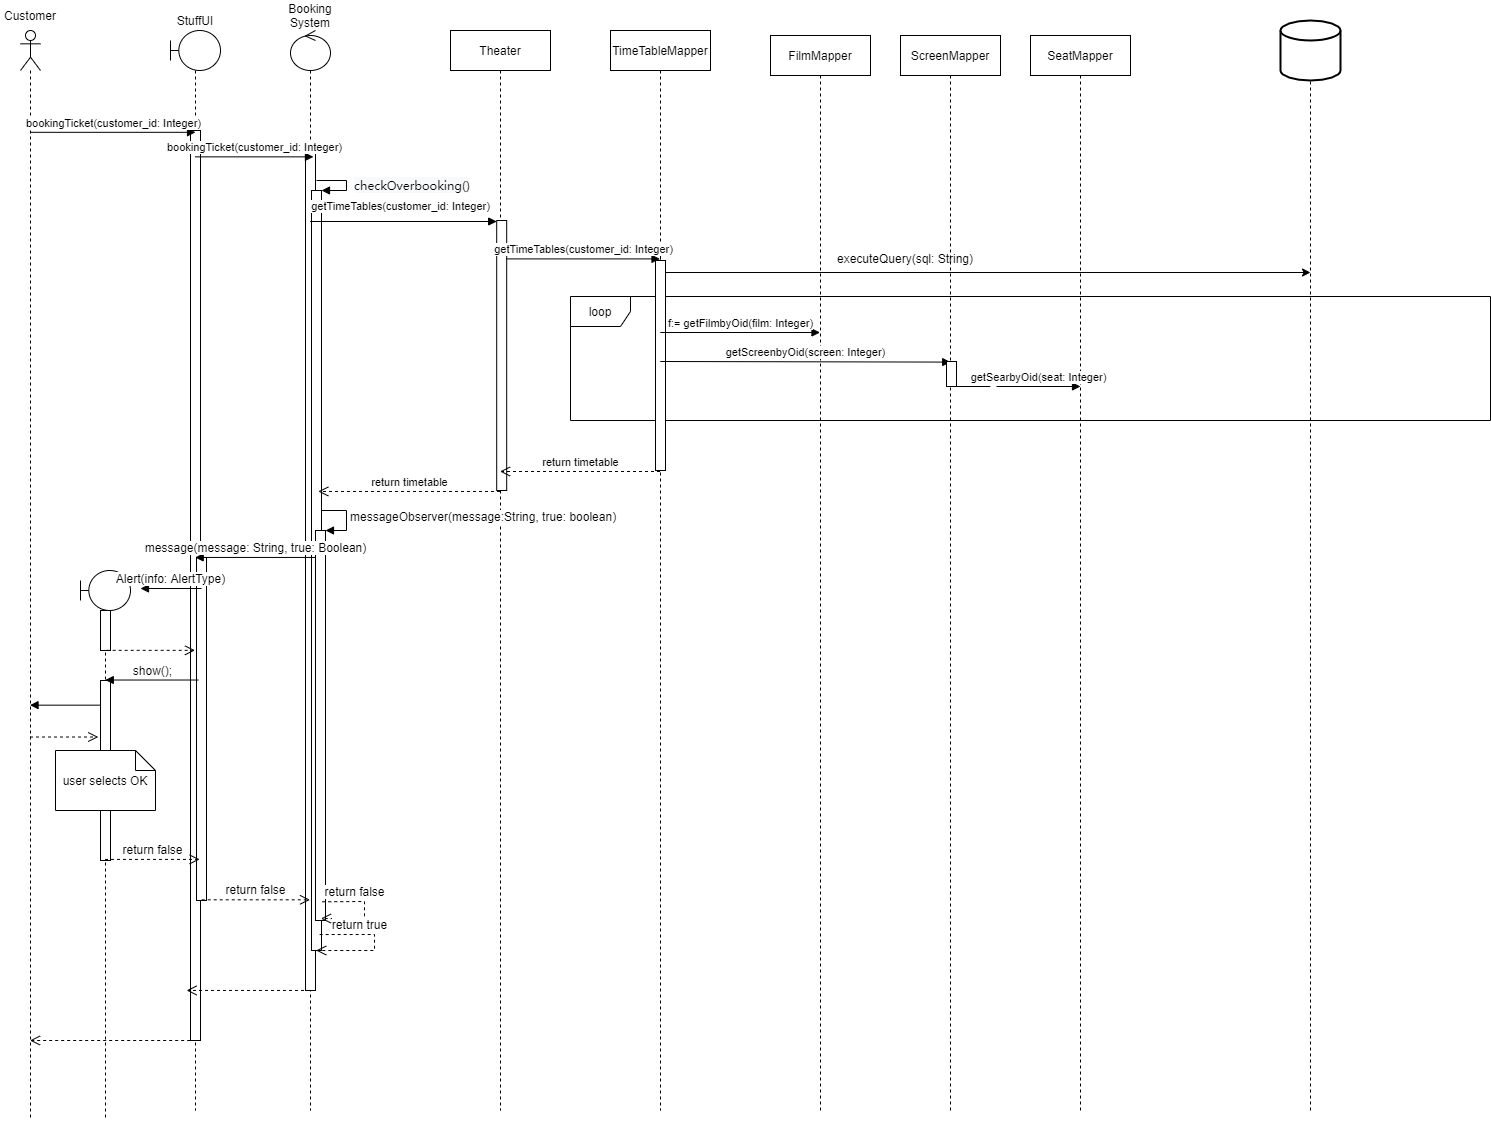

The diagram above was exported from draw.io. Its source (the exported page's mxGraphModel, read from the mxfile embedded in the PNG):
<mxGraphModel dx="2192" dy="865" grid="1" gridSize="10" guides="1" tooltips="1" connect="1" arrows="1" fold="1" page="1" pageScale="1" pageWidth="850" pageHeight="1100" math="0" shadow="0">
  <root>
    <mxCell id="0" />
    <mxCell id="1" parent="0" />
    <mxCell id="NIFFtoGKoJrkiKULjgVR-8" value="Theater" style="shape=umlLifeline;perimeter=lifelinePerimeter;whiteSpace=wrap;html=1;container=1;collapsible=0;recursiveResize=0;outlineConnect=0;" parent="1" vertex="1">
      <mxGeometry x="330" y="80" width="100" height="1080" as="geometry" />
    </mxCell>
    <mxCell id="NIFFtoGKoJrkiKULjgVR-15" value="" style="html=1;points=[];perimeter=orthogonalPerimeter;" parent="NIFFtoGKoJrkiKULjgVR-8" vertex="1">
      <mxGeometry x="46.19" y="190" width="10" height="270" as="geometry" />
    </mxCell>
    <mxCell id="NIFFtoGKoJrkiKULjgVR-27" value="loop" style="shape=umlFrame;whiteSpace=wrap;html=1;" parent="1" vertex="1">
      <mxGeometry x="450" y="346" width="920" height="124" as="geometry" />
    </mxCell>
    <mxCell id="NIFFtoGKoJrkiKULjgVR-12" value="TimeTableMapper" style="shape=umlLifeline;perimeter=lifelinePerimeter;whiteSpace=wrap;html=1;container=1;collapsible=0;recursiveResize=0;outlineConnect=0;" parent="1" vertex="1">
      <mxGeometry x="490" y="80" width="100" height="1080" as="geometry" />
    </mxCell>
    <mxCell id="NIFFtoGKoJrkiKULjgVR-29" value="" style="html=1;points=[];perimeter=orthogonalPerimeter;" parent="1" vertex="1">
      <mxGeometry x="535" y="310" width="10" height="210" as="geometry" />
    </mxCell>
    <mxCell id="8hl68wwT-vjpQxG6QZB7-5" value="" style="shape=umlLifeline;participant=umlActor;perimeter=lifelinePerimeter;whiteSpace=wrap;html=1;container=1;collapsible=0;recursiveResize=0;verticalAlign=top;spacingTop=36;outlineConnect=0;" parent="1" vertex="1">
      <mxGeometry x="-100" y="80" width="20" height="1090" as="geometry" />
    </mxCell>
    <mxCell id="8hl68wwT-vjpQxG6QZB7-9" value="Customer" style="text;html=1;strokeColor=none;fillColor=none;align=center;verticalAlign=middle;whiteSpace=wrap;rounded=0;" parent="1" vertex="1">
      <mxGeometry x="-120" y="50" width="60" height="30" as="geometry" />
    </mxCell>
    <mxCell id="8hl68wwT-vjpQxG6QZB7-13" value="" style="shape=umlLifeline;participant=umlControl;perimeter=lifelinePerimeter;whiteSpace=wrap;html=1;container=1;collapsible=0;recursiveResize=0;verticalAlign=top;spacingTop=36;outlineConnect=0;" parent="1" vertex="1">
      <mxGeometry x="170" y="80" width="40" height="1080" as="geometry" />
    </mxCell>
    <mxCell id="8hl68wwT-vjpQxG6QZB7-19" value="" style="html=1;points=[];perimeter=orthogonalPerimeter;" parent="8hl68wwT-vjpQxG6QZB7-13" vertex="1">
      <mxGeometry x="15" y="120" width="10" height="840" as="geometry" />
    </mxCell>
    <mxCell id="10RqXJBz9s7trYwUdFcw-5" value="messageObserver(message:String, true: boolean)" style="edgeStyle=orthogonalEdgeStyle;html=1;align=left;spacingLeft=2;endArrow=block;rounded=0;entryX=1;entryY=0;fontSize=12;" parent="8hl68wwT-vjpQxG6QZB7-13" target="10RqXJBz9s7trYwUdFcw-4" edge="1">
      <mxGeometry relative="1" as="geometry">
        <mxPoint x="26" y="480" as="sourcePoint" />
        <Array as="points">
          <mxPoint x="56" y="480" />
          <mxPoint x="56" y="500" />
        </Array>
      </mxGeometry>
    </mxCell>
    <mxCell id="10RqXJBz9s7trYwUdFcw-2" value="" style="html=1;points=[];perimeter=orthogonalPerimeter;" parent="8hl68wwT-vjpQxG6QZB7-13" vertex="1">
      <mxGeometry x="21" y="160" width="10" height="760" as="geometry" />
    </mxCell>
    <mxCell id="10RqXJBz9s7trYwUdFcw-3" value="&lt;font style=&quot;font-size: 12px&quot;&gt;&lt;span style=&quot;font-family: sans-serif ; background-color: rgb(248 , 249 , 250)&quot;&gt;&lt;font&gt;checkOverbooking&lt;/font&gt;&lt;/span&gt;&lt;span style=&quot;font-family: sans-serif ; background-color: rgb(248 , 249 , 250)&quot;&gt;()&lt;/span&gt;&lt;/font&gt;" style="edgeStyle=orthogonalEdgeStyle;html=1;align=left;spacingLeft=2;endArrow=block;rounded=0;entryX=1;entryY=0;" parent="8hl68wwT-vjpQxG6QZB7-13" target="10RqXJBz9s7trYwUdFcw-2" edge="1">
      <mxGeometry x="0.0667" y="4" relative="1" as="geometry">
        <mxPoint x="26" y="150" as="sourcePoint" />
        <Array as="points">
          <mxPoint x="56" y="150" />
          <mxPoint x="56" y="160" />
          <mxPoint x="31" y="160" />
        </Array>
        <mxPoint as="offset" />
      </mxGeometry>
    </mxCell>
    <mxCell id="10RqXJBz9s7trYwUdFcw-4" value="" style="html=1;points=[];perimeter=orthogonalPerimeter;fontSize=12;" parent="8hl68wwT-vjpQxG6QZB7-13" vertex="1">
      <mxGeometry x="25" y="500" width="10" height="390" as="geometry" />
    </mxCell>
    <mxCell id="10RqXJBz9s7trYwUdFcw-24" value="return false" style="html=1;verticalAlign=bottom;endArrow=open;dashed=1;endSize=8;rounded=0;fontSize=12;exitX=0.679;exitY=0.952;exitDx=0;exitDy=0;exitPerimeter=0;entryX=0.541;entryY=0.995;entryDx=0;entryDy=0;entryPerimeter=0;" parent="8hl68wwT-vjpQxG6QZB7-13" source="10RqXJBz9s7trYwUdFcw-4" target="10RqXJBz9s7trYwUdFcw-4" edge="1">
      <mxGeometry x="-0.3733" relative="1" as="geometry">
        <mxPoint x="154" y="740" as="sourcePoint" />
        <mxPoint x="74" y="740" as="targetPoint" />
        <Array as="points">
          <mxPoint x="74" y="871" />
          <mxPoint x="74" y="888" />
        </Array>
        <mxPoint as="offset" />
      </mxGeometry>
    </mxCell>
    <mxCell id="10RqXJBz9s7trYwUdFcw-27" value="return true" style="html=1;verticalAlign=bottom;endArrow=open;dashed=1;endSize=8;rounded=0;fontSize=12;exitX=0.817;exitY=0.979;exitDx=0;exitDy=0;exitPerimeter=0;entryX=0.472;entryY=1;entryDx=0;entryDy=0;entryPerimeter=0;" parent="8hl68wwT-vjpQxG6QZB7-13" source="10RqXJBz9s7trYwUdFcw-2" target="10RqXJBz9s7trYwUdFcw-2" edge="1">
      <mxGeometry x="-0.3733" relative="1" as="geometry">
        <mxPoint x="41.789999999999964" y="890.8" as="sourcePoint" />
        <mxPoint x="40.41000000000008" y="908" as="targetPoint" />
        <Array as="points">
          <mxPoint x="84" y="904" />
          <mxPoint x="84" y="920" />
        </Array>
        <mxPoint as="offset" />
      </mxGeometry>
    </mxCell>
    <mxCell id="8hl68wwT-vjpQxG6QZB7-15" value="Booking&lt;br&gt;System" style="text;html=1;strokeColor=none;fillColor=none;align=center;verticalAlign=middle;whiteSpace=wrap;rounded=0;" parent="1" vertex="1">
      <mxGeometry x="160" y="50" width="60" height="30" as="geometry" />
    </mxCell>
    <mxCell id="NIFFtoGKoJrkiKULjgVR-2" value="" style="shape=umlLifeline;participant=umlBoundary;perimeter=lifelinePerimeter;whiteSpace=wrap;html=1;container=1;collapsible=0;recursiveResize=0;verticalAlign=top;spacingTop=36;outlineConnect=0;" parent="1" vertex="1">
      <mxGeometry x="50" y="80" width="50" height="1080" as="geometry" />
    </mxCell>
    <mxCell id="NIFFtoGKoJrkiKULjgVR-5" value="" style="html=1;points=[];perimeter=orthogonalPerimeter;" parent="NIFFtoGKoJrkiKULjgVR-2" vertex="1">
      <mxGeometry x="20" y="100" width="10" height="910" as="geometry" />
    </mxCell>
    <mxCell id="10RqXJBz9s7trYwUdFcw-7" value="" style="html=1;points=[];perimeter=orthogonalPerimeter;fontSize=12;" parent="NIFFtoGKoJrkiKULjgVR-2" vertex="1">
      <mxGeometry x="26" y="527" width="10" height="343" as="geometry" />
    </mxCell>
    <mxCell id="NIFFtoGKoJrkiKULjgVR-4" value="StuffUI" style="text;html=1;strokeColor=none;fillColor=none;align=center;verticalAlign=middle;whiteSpace=wrap;rounded=0;" parent="1" vertex="1">
      <mxGeometry x="45" y="55" width="60" height="30" as="geometry" />
    </mxCell>
    <mxCell id="NIFFtoGKoJrkiKULjgVR-6" value="bookingTicket(customer_id: Integer)" style="html=1;verticalAlign=bottom;endArrow=block;rounded=0;entryX=0.503;entryY=0.002;entryDx=0;entryDy=0;entryPerimeter=0;" parent="1" source="8hl68wwT-vjpQxG6QZB7-5" target="NIFFtoGKoJrkiKULjgVR-5" edge="1">
      <mxGeometry width="80" relative="1" as="geometry">
        <mxPoint x="300" y="110" as="sourcePoint" />
        <mxPoint x="380" y="110" as="targetPoint" />
      </mxGeometry>
    </mxCell>
    <mxCell id="NIFFtoGKoJrkiKULjgVR-7" value="bookingTicket(customer_id: Integer)" style="html=1;verticalAlign=bottom;endArrow=block;rounded=0;entryX=0.574;entryY=0.117;entryDx=0;entryDy=0;entryPerimeter=0;" parent="1" source="NIFFtoGKoJrkiKULjgVR-2" target="8hl68wwT-vjpQxG6QZB7-13" edge="1">
      <mxGeometry width="80" relative="1" as="geometry">
        <mxPoint x="300" y="290" as="sourcePoint" />
        <mxPoint x="380" y="290" as="targetPoint" />
      </mxGeometry>
    </mxCell>
    <mxCell id="NIFFtoGKoJrkiKULjgVR-9" value="SeatMapper" style="shape=umlLifeline;perimeter=lifelinePerimeter;whiteSpace=wrap;html=1;container=1;collapsible=0;recursiveResize=0;outlineConnect=0;" parent="1" vertex="1">
      <mxGeometry x="910" y="85" width="100" height="1075" as="geometry" />
    </mxCell>
    <mxCell id="NIFFtoGKoJrkiKULjgVR-10" value="ScreenMapper" style="shape=umlLifeline;perimeter=lifelinePerimeter;whiteSpace=wrap;html=1;container=1;collapsible=0;recursiveResize=0;outlineConnect=0;" parent="1" vertex="1">
      <mxGeometry x="780" y="85" width="100" height="1075" as="geometry" />
    </mxCell>
    <mxCell id="NIFFtoGKoJrkiKULjgVR-11" value="FilmMapper" style="shape=umlLifeline;perimeter=lifelinePerimeter;whiteSpace=wrap;html=1;container=1;collapsible=0;recursiveResize=0;outlineConnect=0;" parent="1" vertex="1">
      <mxGeometry x="650" y="85" width="100" height="1075" as="geometry" />
    </mxCell>
    <mxCell id="NIFFtoGKoJrkiKULjgVR-16" value="getTimeTables(customer_id: Integer)" style="html=1;verticalAlign=bottom;endArrow=block;entryX=0;entryY=0;rounded=0;" parent="1" edge="1">
      <mxGeometry x="-0.0322" y="6" relative="1" as="geometry">
        <mxPoint x="189.66666666666652" y="271.0000000000007" as="sourcePoint" />
        <mxPoint as="offset" />
        <mxPoint x="376.19000000000005" y="271.0000000000007" as="targetPoint" />
      </mxGeometry>
    </mxCell>
    <mxCell id="NIFFtoGKoJrkiKULjgVR-21" value="" style="strokeWidth=2;html=1;shape=mxgraph.flowchart.database;whiteSpace=wrap;" parent="1" vertex="1">
      <mxGeometry x="1160" y="70" width="60" height="60" as="geometry" />
    </mxCell>
    <mxCell id="NIFFtoGKoJrkiKULjgVR-23" value="" style="endArrow=none;dashed=1;html=1;rounded=0;entryX=0.5;entryY=1;entryDx=0;entryDy=0;entryPerimeter=0;startArrow=none;" parent="1" target="NIFFtoGKoJrkiKULjgVR-21" edge="1">
      <mxGeometry width="50" height="50" relative="1" as="geometry">
        <mxPoint x="1190" y="1160" as="sourcePoint" />
        <mxPoint x="980" y="310" as="targetPoint" />
      </mxGeometry>
    </mxCell>
    <mxCell id="NIFFtoGKoJrkiKULjgVR-24" value="" style="endArrow=classic;html=1;rounded=0;startArrow=none;" parent="1" edge="1">
      <mxGeometry width="50" height="50" relative="1" as="geometry">
        <mxPoint x="545" y="321.9999999999999" as="sourcePoint" />
        <mxPoint x="1190" y="322" as="targetPoint" />
      </mxGeometry>
    </mxCell>
    <mxCell id="NIFFtoGKoJrkiKULjgVR-26" value="executeQuery(sql: String)" style="text;html=1;strokeColor=none;fillColor=none;align=center;verticalAlign=middle;whiteSpace=wrap;rounded=0;" parent="1" vertex="1">
      <mxGeometry x="690" y="293" width="190" height="30" as="geometry" />
    </mxCell>
    <mxCell id="NIFFtoGKoJrkiKULjgVR-28" value="f:= getFilmbyOid(film: Integer)" style="html=1;verticalAlign=bottom;endArrow=block;rounded=0;" parent="1" edge="1">
      <mxGeometry width="80" relative="1" as="geometry">
        <mxPoint x="539.810344827586" y="382" as="sourcePoint" />
        <mxPoint x="699.5" y="382" as="targetPoint" />
      </mxGeometry>
    </mxCell>
    <mxCell id="NIFFtoGKoJrkiKULjgVR-30" value="" style="endArrow=none;html=1;rounded=0;" parent="1" edge="1">
      <mxGeometry width="50" height="50" relative="1" as="geometry">
        <mxPoint x="540" y="303.9999999999999" as="sourcePoint" />
        <mxPoint x="540" y="309" as="targetPoint" />
      </mxGeometry>
    </mxCell>
    <mxCell id="NIFFtoGKoJrkiKULjgVR-31" value="getTimeTables(customer_id: Integer)" style="html=1;verticalAlign=bottom;endArrow=block;rounded=0;exitX=0.988;exitY=0.1;exitDx=0;exitDy=0;exitPerimeter=0;" parent="1" edge="1">
      <mxGeometry relative="1" as="geometry">
        <mxPoint x="386.07000000000016" y="308.4" as="sourcePoint" />
        <mxPoint x="539.5" y="308.4" as="targetPoint" />
      </mxGeometry>
    </mxCell>
    <mxCell id="NIFFtoGKoJrkiKULjgVR-33" value="getScreenbyOid(screen: Integer)" style="html=1;verticalAlign=bottom;endArrow=block;rounded=0;entryX=0.42;entryY=0.024;entryDx=0;entryDy=0;entryPerimeter=0;" parent="1" target="NIFFtoGKoJrkiKULjgVR-35" edge="1">
      <mxGeometry width="80" relative="1" as="geometry">
        <mxPoint x="539.810344827586" y="411" as="sourcePoint" />
        <mxPoint x="869.4999999999995" y="411" as="targetPoint" />
      </mxGeometry>
    </mxCell>
    <mxCell id="NIFFtoGKoJrkiKULjgVR-34" value="getSearbyOid(seat: Integer)" style="html=1;verticalAlign=bottom;endArrow=block;rounded=0;startArrow=none;" parent="1" edge="1">
      <mxGeometry width="80" relative="1" as="geometry">
        <mxPoint x="876" y="436" as="sourcePoint" />
        <mxPoint x="960" y="436" as="targetPoint" />
      </mxGeometry>
    </mxCell>
    <mxCell id="NIFFtoGKoJrkiKULjgVR-35" value="" style="html=1;points=[];perimeter=orthogonalPerimeter;" parent="1" vertex="1">
      <mxGeometry x="826" y="411" width="10" height="25" as="geometry" />
    </mxCell>
    <mxCell id="NIFFtoGKoJrkiKULjgVR-36" value="" style="html=1;verticalAlign=bottom;endArrow=none;rounded=0;" parent="1" target="NIFFtoGKoJrkiKULjgVR-35" edge="1">
      <mxGeometry width="80" relative="1" as="geometry">
        <mxPoint x="869.8103448275865" y="435.9999999999999" as="sourcePoint" />
        <mxPoint x="1039.4999999999995" y="435.9999999999999" as="targetPoint" />
      </mxGeometry>
    </mxCell>
    <mxCell id="NIFFtoGKoJrkiKULjgVR-42" value="return timetable" style="html=1;verticalAlign=bottom;endArrow=open;dashed=1;endSize=8;rounded=0;" parent="1" edge="1">
      <mxGeometry relative="1" as="geometry">
        <mxPoint x="539.5" y="521" as="sourcePoint" />
        <mxPoint x="379.5" y="521" as="targetPoint" />
      </mxGeometry>
    </mxCell>
    <mxCell id="NIFFtoGKoJrkiKULjgVR-69" value="" style="html=1;verticalAlign=bottom;endArrow=open;dashed=1;endSize=8;rounded=0;exitX=0.567;exitY=1;exitDx=0;exitDy=0;exitPerimeter=0;" parent="1" source="NIFFtoGKoJrkiKULjgVR-5" target="8hl68wwT-vjpQxG6QZB7-5" edge="1">
      <mxGeometry relative="1" as="geometry">
        <mxPoint x="230" y="850" as="sourcePoint" />
        <mxPoint x="150" y="850" as="targetPoint" />
      </mxGeometry>
    </mxCell>
    <mxCell id="10RqXJBz9s7trYwUdFcw-6" value="message(message: String, true: Boolean)" style="html=1;verticalAlign=bottom;endArrow=block;rounded=0;fontSize=12;exitX=0.433;exitY=0.065;exitDx=0;exitDy=0;exitPerimeter=0;" parent="1" edge="1">
      <mxGeometry width="80" relative="1" as="geometry">
        <mxPoint x="195.32999999999993" y="606.95" as="sourcePoint" />
        <mxPoint x="74.66666666666652" y="606.95" as="targetPoint" />
      </mxGeometry>
    </mxCell>
    <mxCell id="10RqXJBz9s7trYwUdFcw-10" value="" style="shape=umlLifeline;participant=umlBoundary;perimeter=lifelinePerimeter;whiteSpace=wrap;html=1;container=1;collapsible=0;recursiveResize=0;verticalAlign=top;spacingTop=36;outlineConnect=0;fontSize=12;" parent="1" vertex="1">
      <mxGeometry x="-40" y="620" width="50" height="550" as="geometry" />
    </mxCell>
    <mxCell id="10RqXJBz9s7trYwUdFcw-12" value="" style="html=1;points=[];perimeter=orthogonalPerimeter;fontSize=12;" parent="10RqXJBz9s7trYwUdFcw-10" vertex="1">
      <mxGeometry x="20" y="40" width="10" height="40" as="geometry" />
    </mxCell>
    <mxCell id="10RqXJBz9s7trYwUdFcw-15" value="" style="html=1;points=[];perimeter=orthogonalPerimeter;fontSize=12;" parent="10RqXJBz9s7trYwUdFcw-10" vertex="1">
      <mxGeometry x="20" y="110" width="10" height="180" as="geometry" />
    </mxCell>
    <mxCell id="10RqXJBz9s7trYwUdFcw-11" value="Alert(info: AlertType)" style="html=1;verticalAlign=bottom;endArrow=block;rounded=0;fontSize=12;" parent="1" edge="1">
      <mxGeometry width="80" relative="1" as="geometry">
        <mxPoint x="81" y="638" as="sourcePoint" />
        <mxPoint x="20" y="638" as="targetPoint" />
      </mxGeometry>
    </mxCell>
    <mxCell id="10RqXJBz9s7trYwUdFcw-13" value="" style="html=1;verticalAlign=bottom;endArrow=open;dashed=1;endSize=8;rounded=0;fontSize=12;exitX=0.617;exitY=0.996;exitDx=0;exitDy=0;exitPerimeter=0;" parent="1" source="10RqXJBz9s7trYwUdFcw-12" target="NIFFtoGKoJrkiKULjgVR-2" edge="1">
      <mxGeometry relative="1" as="geometry">
        <mxPoint x="310" y="630" as="sourcePoint" />
        <mxPoint x="230" y="630" as="targetPoint" />
      </mxGeometry>
    </mxCell>
    <mxCell id="10RqXJBz9s7trYwUdFcw-14" value="show();" style="html=1;verticalAlign=bottom;endArrow=block;rounded=0;fontSize=12;exitX=0.179;exitY=0.405;exitDx=0;exitDy=0;exitPerimeter=0;" parent="1" edge="1">
      <mxGeometry width="80" relative="1" as="geometry">
        <mxPoint x="77.78999999999996" y="729.5150000000001" as="sourcePoint" />
        <mxPoint x="-15.18965517241395" y="729.5150000000001" as="targetPoint" />
      </mxGeometry>
    </mxCell>
    <mxCell id="10RqXJBz9s7trYwUdFcw-16" value="" style="html=1;verticalAlign=bottom;endArrow=block;rounded=0;fontSize=12;exitX=0.055;exitY=0.137;exitDx=0;exitDy=0;exitPerimeter=0;" parent="1" source="10RqXJBz9s7trYwUdFcw-15" target="8hl68wwT-vjpQxG6QZB7-5" edge="1">
      <mxGeometry width="80" relative="1" as="geometry">
        <mxPoint x="180" y="690" as="sourcePoint" />
        <mxPoint x="260" y="690" as="targetPoint" />
      </mxGeometry>
    </mxCell>
    <mxCell id="10RqXJBz9s7trYwUdFcw-17" value="" style="html=1;verticalAlign=bottom;endArrow=open;dashed=1;endSize=8;rounded=0;fontSize=12;entryX=-0.221;entryY=0.314;entryDx=0;entryDy=0;entryPerimeter=0;" parent="1" source="8hl68wwT-vjpQxG6QZB7-5" target="10RqXJBz9s7trYwUdFcw-15" edge="1">
      <mxGeometry relative="1" as="geometry">
        <mxPoint x="260" y="690" as="sourcePoint" />
        <mxPoint x="180" y="690" as="targetPoint" />
      </mxGeometry>
    </mxCell>
    <mxCell id="10RqXJBz9s7trYwUdFcw-20" value="user selects OK" style="shape=note;size=20;whiteSpace=wrap;html=1;fontSize=12;" parent="1" vertex="1">
      <mxGeometry x="-65" y="800" width="100" height="60" as="geometry" />
    </mxCell>
    <mxCell id="10RqXJBz9s7trYwUdFcw-21" value="return false" style="html=1;verticalAlign=bottom;endArrow=open;dashed=1;endSize=8;rounded=0;fontSize=12;entryX=0.917;entryY=0.801;entryDx=0;entryDy=0;entryPerimeter=0;" parent="1" source="10RqXJBz9s7trYwUdFcw-10" target="NIFFtoGKoJrkiKULjgVR-5" edge="1">
      <mxGeometry relative="1" as="geometry">
        <mxPoint x="260" y="820" as="sourcePoint" />
        <mxPoint x="180" y="820" as="targetPoint" />
      </mxGeometry>
    </mxCell>
    <mxCell id="10RqXJBz9s7trYwUdFcw-22" value="return false" style="html=1;verticalAlign=bottom;endArrow=open;dashed=1;endSize=8;rounded=0;fontSize=12;exitX=0.524;exitY=0.998;exitDx=0;exitDy=0;exitPerimeter=0;" parent="1" source="10RqXJBz9s7trYwUdFcw-7" target="8hl68wwT-vjpQxG6QZB7-13" edge="1">
      <mxGeometry relative="1" as="geometry">
        <mxPoint x="-5.18965517241395" y="920.23" as="sourcePoint" />
        <mxPoint x="89.8599999999999" y="920.23" as="targetPoint" />
      </mxGeometry>
    </mxCell>
    <mxCell id="10RqXJBz9s7trYwUdFcw-26" value="return timetable" style="html=1;verticalAlign=bottom;endArrow=open;dashed=1;endSize=8;rounded=0;entryX=0.679;entryY=0.396;entryDx=0;entryDy=0;entryPerimeter=0;" parent="1" source="NIFFtoGKoJrkiKULjgVR-8" target="10RqXJBz9s7trYwUdFcw-2" edge="1">
      <mxGeometry relative="1" as="geometry">
        <mxPoint x="549.5" y="531" as="sourcePoint" />
        <mxPoint x="389.5" y="531" as="targetPoint" />
      </mxGeometry>
    </mxCell>
    <mxCell id="10RqXJBz9s7trYwUdFcw-28" value="" style="html=1;verticalAlign=bottom;endArrow=open;dashed=1;endSize=8;rounded=0;fontSize=12;entryX=-0.393;entryY=0.945;entryDx=0;entryDy=0;entryPerimeter=0;" parent="1" source="8hl68wwT-vjpQxG6QZB7-13" target="NIFFtoGKoJrkiKULjgVR-5" edge="1">
      <mxGeometry relative="1" as="geometry">
        <mxPoint x="380" y="1000" as="sourcePoint" />
        <mxPoint x="300" y="1000" as="targetPoint" />
      </mxGeometry>
    </mxCell>
  </root>
</mxGraphModel>